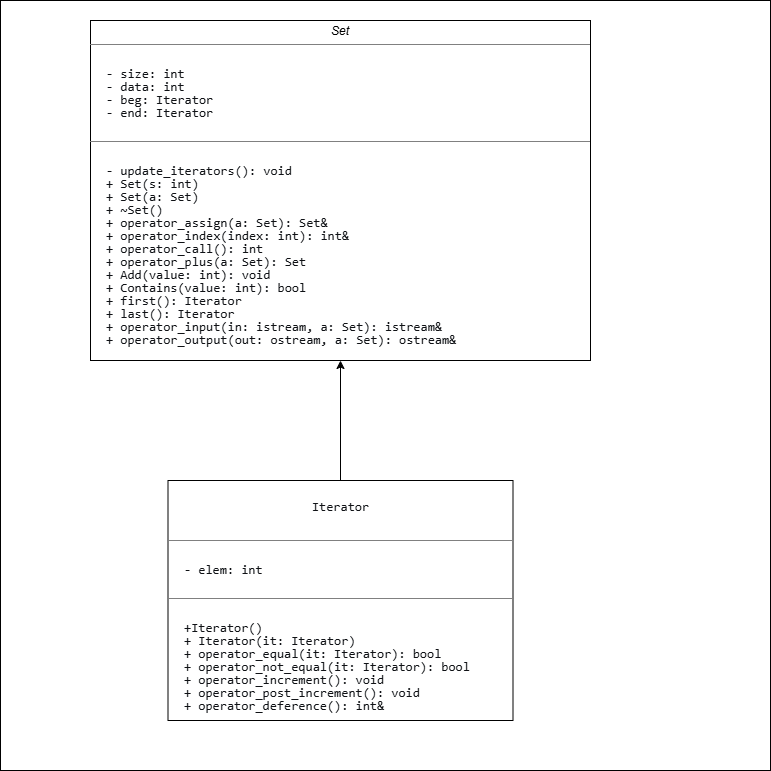

The diagram above was exported from draw.io. Its source (the exported page's mxGraphModel, read from the mxfile embedded in the PNG):
<mxGraphModel dx="1414" dy="889" grid="1" gridSize="10" guides="1" tooltips="1" connect="1" arrows="1" fold="1" page="1" pageScale="1" pageWidth="827" pageHeight="1169" math="0" shadow="0">
  <root>
    <mxCell id="0" />
    <mxCell id="1" parent="0" />
    <mxCell id="kMA5PIZIBDMRS7AJd_AC-10" parent="1" style="whiteSpace=wrap;html=1;aspect=fixed;" value="" vertex="1">
      <mxGeometry height="770" width="770" x="60" y="40" as="geometry" />
    </mxCell>
    <mxCell id="kMA5PIZIBDMRS7AJd_AC-7" parent="1" style="verticalAlign=top;align=left;overflow=fill;html=1;whiteSpace=wrap;" value="&lt;p style=&quot;margin:0px;margin-top:4px;text-align:center;&quot;&gt;&lt;i&gt;Set&lt;/i&gt;&lt;/p&gt;&lt;hr size=&quot;1&quot; style=&quot;border-style:solid;&quot;&gt;&lt;pre style=&quot;font-style: normal; font-variant: normal; font-size-adjust: none; font-language-override: normal; font-kerning: auto; font-optical-sizing: auto; font-feature-settings: normal; font-variation-settings: normal; font-stretch: normal; font-size: 13px; font-family: Menlo, Monaco, Consolas, &amp;quot;Cascadia Mono&amp;quot;, &amp;quot;Ubuntu Mono&amp;quot;, &amp;quot;DejaVu Sans Mono&amp;quot;, &amp;quot;Liberation Mono&amp;quot;, &amp;quot;JetBrains Mono&amp;quot;, &amp;quot;Fira Code&amp;quot;, Cousine, &amp;quot;Roboto Mono&amp;quot;, &amp;quot;Courier New&amp;quot;, Courier, sans-serif, system-ui; overflow: auto; white-space: pre-wrap; word-break: break-all; padding: 16px; color: rgb(15, 17, 21); margin: 0px !important; line-height: 100%;&quot;&gt;- size: int&lt;br&gt;- data: int&lt;br&gt;- beg: Iterator&lt;br&gt;- end: Iterator&lt;/pre&gt;&lt;hr size=&quot;1&quot; style=&quot;border-style:solid;&quot;&gt;&lt;pre style=&quot;font-style: normal; font-variant: normal; font-size-adjust: none; font-language-override: normal; font-kerning: auto; font-optical-sizing: auto; font-feature-settings: normal; font-variation-settings: normal; font-stretch: normal; font-size: 13px; font-family: Menlo, Monaco, Consolas, &amp;quot;Cascadia Mono&amp;quot;, &amp;quot;Ubuntu Mono&amp;quot;, &amp;quot;DejaVu Sans Mono&amp;quot;, &amp;quot;Liberation Mono&amp;quot;, &amp;quot;JetBrains Mono&amp;quot;, &amp;quot;Fira Code&amp;quot;, Cousine, &amp;quot;Roboto Mono&amp;quot;, &amp;quot;Courier New&amp;quot;, Courier, sans-serif, system-ui; overflow: auto; white-space: pre-wrap; word-break: break-all; padding: 16px; color: rgb(15, 17, 21); margin: 0px !important; line-height: 100%;&quot;&gt;- update_iterators(): void&lt;br&gt;+ Set(s: int)&lt;br&gt;+ Set(a: Set)&lt;br&gt;+ ~Set()&lt;br&gt;+ operator_assign(a: Set): Set&amp;amp;&lt;br&gt;+ operator_index(index: int): int&amp;amp;&lt;br&gt;+ operator_call(): int&lt;br&gt;+ operator_plus(a: Set): Set&lt;br&gt;+ Add(value: int): void&lt;br&gt;+ Contains(value: int): bool&lt;br&gt;+ first(): Iterator&lt;br&gt;+ last(): Iterator&lt;br&gt;+ operator_input(in: istream, a: Set): istream&amp;amp;&lt;br&gt;+ operator_output(out: ostream, a: Set): ostream&amp;amp;&lt;/pre&gt;" vertex="1">
      <mxGeometry height="340" width="500" x="150" y="60" as="geometry" />
    </mxCell>
    <mxCell id="kMA5PIZIBDMRS7AJd_AC-9" edge="1" parent="1" source="kMA5PIZIBDMRS7AJd_AC-8" style="edgeStyle=orthogonalEdgeStyle;rounded=0;orthogonalLoop=1;jettySize=auto;html=1;entryX=0.5;entryY=1;entryDx=0;entryDy=0;" target="kMA5PIZIBDMRS7AJd_AC-7">
      <mxGeometry relative="1" as="geometry" />
    </mxCell>
    <mxCell id="kMA5PIZIBDMRS7AJd_AC-8" parent="1" style="verticalAlign=top;align=left;overflow=fill;html=1;whiteSpace=wrap;" value="&lt;pre style=&quot;text-align: center; font-style: normal; font-variant: normal; font-size-adjust: none; font-language-override: normal; font-kerning: auto; font-optical-sizing: auto; font-feature-settings: normal; font-variation-settings: normal; font-stretch: normal; font-size: 13px; line-height: 22px; font-family: Menlo, Monaco, Consolas, &amp;quot;Cascadia Mono&amp;quot;, &amp;quot;Ubuntu Mono&amp;quot;, &amp;quot;DejaVu Sans Mono&amp;quot;, &amp;quot;Liberation Mono&amp;quot;, &amp;quot;JetBrains Mono&amp;quot;, &amp;quot;Fira Code&amp;quot;, Cousine, &amp;quot;Roboto Mono&amp;quot;, &amp;quot;Courier New&amp;quot;, Courier, sans-serif, system-ui; overflow: auto; white-space: pre-wrap; word-break: break-all; padding: 16px; color: rgb(15, 17, 21); margin: 0px !important;&quot;&gt;Iterator&lt;/pre&gt;&lt;hr size=&quot;1&quot; style=&quot;border-style:solid;&quot;&gt;&lt;pre style=&quot;font-style: normal; font-variant: normal; font-size-adjust: none; font-language-override: normal; font-kerning: auto; font-optical-sizing: auto; font-feature-settings: normal; font-variation-settings: normal; font-stretch: normal; font-size: 13px; font-family: Menlo, Monaco, Consolas, &amp;quot;Cascadia Mono&amp;quot;, &amp;quot;Ubuntu Mono&amp;quot;, &amp;quot;DejaVu Sans Mono&amp;quot;, &amp;quot;Liberation Mono&amp;quot;, &amp;quot;JetBrains Mono&amp;quot;, &amp;quot;Fira Code&amp;quot;, Cousine, &amp;quot;Roboto Mono&amp;quot;, &amp;quot;Courier New&amp;quot;, Courier, sans-serif, system-ui; overflow: auto; white-space: pre-wrap; word-break: break-all; padding: 16px; color: rgb(15, 17, 21); margin: 0px !important; line-height: 100%;&quot;&gt;- elem: int&lt;/pre&gt;&lt;hr size=&quot;1&quot; style=&quot;border-style:solid;&quot;&gt;&lt;pre style=&quot;font-style: normal; font-variant: normal; font-size-adjust: none; font-language-override: normal; font-kerning: auto; font-optical-sizing: auto; font-feature-settings: normal; font-variation-settings: normal; font-stretch: normal; font-size: 13px; font-family: Menlo, Monaco, Consolas, &amp;quot;Cascadia Mono&amp;quot;, &amp;quot;Ubuntu Mono&amp;quot;, &amp;quot;DejaVu Sans Mono&amp;quot;, &amp;quot;Liberation Mono&amp;quot;, &amp;quot;JetBrains Mono&amp;quot;, &amp;quot;Fira Code&amp;quot;, Cousine, &amp;quot;Roboto Mono&amp;quot;, &amp;quot;Courier New&amp;quot;, Courier, sans-serif, system-ui; overflow: auto; white-space: pre-wrap; word-break: break-all; padding: 16px; color: rgb(15, 17, 21); margin: 0px !important; line-height: 100%;&quot;&gt;+Iterator()&lt;br&gt;+ Iterator(it: Iterator)&lt;br&gt;+ operator_equal(it: Iterator): bool&lt;br&gt;+ operator_not_equal(it: Iterator): bool&lt;br&gt;+ operator_increment(): void&lt;br&gt;+ operator_post_increment(): void&lt;br&gt;+ operator_deference(): int&amp;amp;&lt;/pre&gt;" vertex="1">
      <mxGeometry height="240" width="345" x="227.5" y="520" as="geometry" />
    </mxCell>
  </root>
</mxGraphModel>